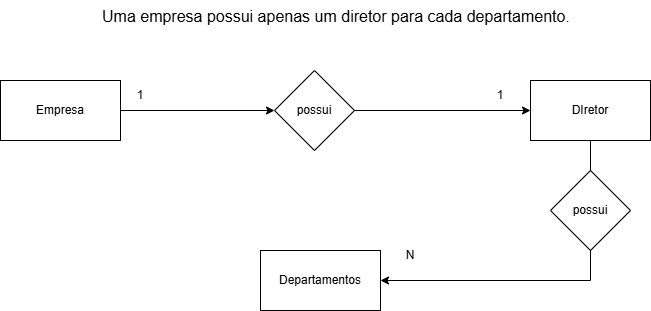

The diagram above was exported from draw.io. Its source (the exported page's mxGraphModel, read from the mxfile embedded in the PNG):
<mxGraphModel dx="1042" dy="561" grid="1" gridSize="10" guides="1" tooltips="1" connect="1" arrows="1" fold="1" page="1" pageScale="1" pageWidth="827" pageHeight="1169" math="0" shadow="0">
  <root>
    <mxCell id="0" />
    <mxCell id="1" parent="0" />
    <mxCell id="QOne5Nu75W-QQGW4XDEv-1" parent="1" style="text;whiteSpace=wrap;fontSize=16;" value="Uma empresa possui apenas um diretor para cada departamento." vertex="1">
      <mxGeometry height="40" width="480" x="190" y="20" as="geometry" />
    </mxCell>
    <mxCell id="QOne5Nu75W-QQGW4XDEv-48" edge="1" parent="1" source="QOne5Nu75W-QQGW4XDEv-49" style="edgeStyle=orthogonalEdgeStyle;rounded=0;orthogonalLoop=1;jettySize=auto;html=1;exitX=1;exitY=0.5;exitDx=0;exitDy=0;" target="QOne5Nu75W-QQGW4XDEv-51">
      <mxGeometry relative="1" as="geometry" />
    </mxCell>
    <mxCell id="QOne5Nu75W-QQGW4XDEv-49" parent="1" style="rounded=0;whiteSpace=wrap;html=1;fillColor=light-dark(#FFFFFF,#FFFFFF);strokeColor=light-dark(#000000,#000000);" value="Empresa" vertex="1">
      <mxGeometry height="60" width="120" x="90" y="100" as="geometry" />
    </mxCell>
    <mxCell id="QOne5Nu75W-QQGW4XDEv-50" edge="1" parent="1" source="QOne5Nu75W-QQGW4XDEv-51" style="edgeStyle=orthogonalEdgeStyle;rounded=0;orthogonalLoop=1;jettySize=auto;html=1;exitX=0.5;exitY=1;exitDx=0;exitDy=0;entryX=0;entryY=0.5;entryDx=0;entryDy=0;" target="QOne5Nu75W-QQGW4XDEv-53">
      <mxGeometry relative="1" as="geometry">
        <Array as="points">
          <mxPoint x="404" y="130" />
        </Array>
        <mxPoint x="510" y="360" as="targetPoint" />
      </mxGeometry>
    </mxCell>
    <mxCell id="QOne5Nu75W-QQGW4XDEv-51" parent="1" style="rhombus;whiteSpace=wrap;html=1;" value="possui" vertex="1">
      <mxGeometry height="80" width="80" x="364" y="90" as="geometry" />
    </mxCell>
    <mxCell id="QOne5Nu75W-QQGW4XDEv-52" edge="1" parent="1" source="QOne5Nu75W-QQGW4XDEv-53" style="edgeStyle=orthogonalEdgeStyle;rounded=0;orthogonalLoop=1;jettySize=auto;html=1;exitX=0.5;exitY=1;exitDx=0;exitDy=0;entryX=1;entryY=0.5;entryDx=0;entryDy=0;" target="QOne5Nu75W-QQGW4XDEv-54">
      <mxGeometry relative="1" as="geometry" />
    </mxCell>
    <mxCell id="QOne5Nu75W-QQGW4XDEv-53" parent="1" style="rounded=0;whiteSpace=wrap;html=1;fillColor=light-dark(#FFFFFF,#FFFFFF);strokeColor=light-dark(#000000,#000000);" value="DIretor" vertex="1">
      <mxGeometry height="60" width="120" x="620" y="100" as="geometry" />
    </mxCell>
    <mxCell id="QOne5Nu75W-QQGW4XDEv-54" parent="1" style="rounded=0;whiteSpace=wrap;html=1;fillColor=light-dark(#FFFFFF,#FFFFFF);strokeColor=light-dark(#000000,#000000);" value="Departamentos" vertex="1">
      <mxGeometry height="60" width="120" x="350" y="270" as="geometry" />
    </mxCell>
    <mxCell id="QOne5Nu75W-QQGW4XDEv-55" parent="1" style="text;html=1;whiteSpace=wrap;strokeColor=none;fillColor=none;align=center;verticalAlign=middle;rounded=0;" value="1" vertex="1">
      <mxGeometry height="30" width="60" x="200" y="100" as="geometry" />
    </mxCell>
    <mxCell id="QOne5Nu75W-QQGW4XDEv-56" parent="1" style="text;html=1;whiteSpace=wrap;strokeColor=none;fillColor=none;align=center;verticalAlign=middle;rounded=0;" value="1" vertex="1">
      <mxGeometry height="30" width="60" x="560" y="100" as="geometry" />
    </mxCell>
    <mxCell id="QOne5Nu75W-QQGW4XDEv-57" parent="1" style="text;html=1;whiteSpace=wrap;strokeColor=none;fillColor=none;align=center;verticalAlign=middle;rounded=0;" value="N" vertex="1">
      <mxGeometry height="30" width="60" x="470" y="260" as="geometry" />
    </mxCell>
    <mxCell id="QOne5Nu75W-QQGW4XDEv-58" parent="1" style="rhombus;whiteSpace=wrap;html=1;" value="possui" vertex="1">
      <mxGeometry height="80" width="80" x="640" y="190" as="geometry" />
    </mxCell>
  </root>
</mxGraphModel>